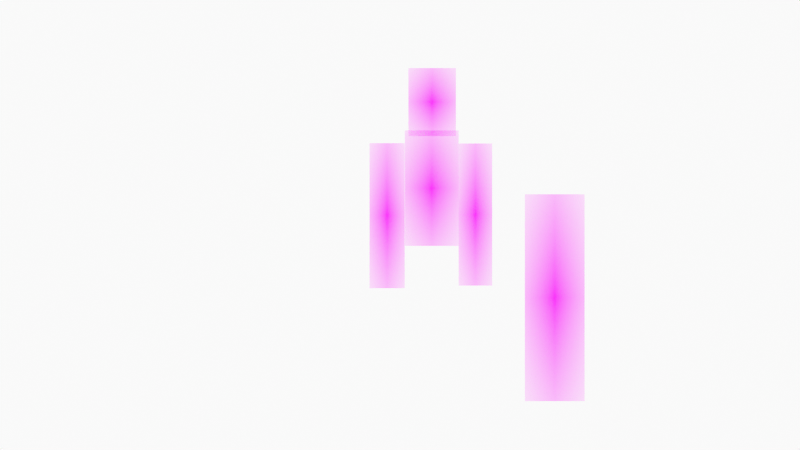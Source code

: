 # Source: character.blend  (saved by Blender 3.3.6; exported with 4.5.12 LTS)
import bpy
from mathutils import Matrix  # noqa: F401  (used for matrix-valued properties, if any)

bpy.ops.wm.read_factory_settings(use_empty=True)
scene = bpy.context.scene
scene.name = 'Scene'

# ---- collections
col_collection = bpy.data.collections.new('Collection'); scene.collection.children.link(col_collection)
col_camera = bpy.data.collections.new('Camera'); scene.collection.children.link(col_camera)

# ---- images (referenced by path relative to the original .blend; pixels are not part of the script)
import os
ASSET_DIR = os.environ.get("B2B_ASSET_DIR", "")  # directory of the original .blend (textures are referenced by path, not embedded)
HERE = os.path.dirname(os.path.abspath(__file__))  # packed textures are extracted next to this script under _unpacked/

def load_image(name, relpath, width, height, colorspace="sRGB"):
    """Load a texture the original file referenced (path relative to the .blend, or extracted next to this script)."""
    p = next((c for c in (os.path.join(HERE, relpath), os.path.join(ASSET_DIR, relpath)) if relpath and os.path.exists(c)), "")
    if p:
        img = bpy.data.images.load(p, check_existing=True)
        img.name = name
    else:  # same state as the original file: an image datablock whose file is absent (Cycles renders it pink)
        img = bpy.data.images.new(name, width, height)
        img.source = "FILE"
        img.filepath = "//" + (relpath or name)
    img.colorspace_settings.name = colorspace
    return img
img_hand_1_removebg_preview_png = load_image('HAND_1-removebg-preview.png', 'Downloads/HAND_1-removebg-preview.png', 1024, 1024, 'sRGB')
img_hand_2_removebg_preview_png = load_image('HAND_2-removebg-preview.png', 'Downloads/HAND_2-removebg-preview.png', 1024, 1024, 'sRGB')
img_head_removebg_preview_png = load_image('HEAD-removebg-preview.png', 'Downloads/HEAD-removebg-preview.png', 1024, 1024, 'sRGB')
img_leg1_removebg_preview_png = load_image('LEG1-removebg-preview.png', 'Downloads/LEG1-removebg-preview.png', 1024, 1024, 'sRGB')
img_leg2_removebg_preview_png = load_image('LEG2-removebg-preview.png', 'Downloads/LEG2-removebg-preview.png', 1024, 1024, 'sRGB')
img_body_removebg_preview__2__png = load_image('BODY-removebg-preview (2).png', 'Downloads/BODY-removebg-preview (2).png', 1024, 1024, 'sRGB')

# ---- materials (node trees are filled in below, after node groups)
mat_solid_stroke = bpy.data.materials.new('Solid Stroke')
mat_solid_stroke.use_transparent_shadow = False
mat_solid_stroke.roughness = 0.5
mat_squares_stroke = bpy.data.materials.new('Squares Stroke')
mat_squares_stroke.use_transparent_shadow = False
mat_squares_stroke.roughness = 0.5
mat_solid_fill = bpy.data.materials.new('Solid Fill')
mat_solid_fill.use_transparent_shadow = False
mat_solid_fill.roughness = 0.5
mat_dots_stroke = bpy.data.materials.new('Dots Stroke')
mat_dots_stroke.use_transparent_shadow = False
mat_dots_stroke.roughness = 0.5
mat_hand_1_removebg_preview = bpy.data.materials.new('HAND_1-removebg-preview')
mat_hand_1_removebg_preview.surface_render_method = 'BLENDED'
mat_hand_1_removebg_preview.blend_method = 'BLEND'
mat_hand_1_removebg_preview.use_transparent_shadow = False
mat_hand_2_removebg_preview = bpy.data.materials.new('HAND_2-removebg-preview')
mat_hand_2_removebg_preview.surface_render_method = 'BLENDED'
mat_hand_2_removebg_preview.blend_method = 'BLEND'
mat_hand_2_removebg_preview.use_transparent_shadow = False
mat_head_removebg_preview = bpy.data.materials.new('HEAD-removebg-preview')
mat_head_removebg_preview.surface_render_method = 'BLENDED'
mat_head_removebg_preview.blend_method = 'BLEND'
mat_head_removebg_preview.use_transparent_shadow = False
mat_leg1_removebg_preview = bpy.data.materials.new('LEG1-removebg-preview')
mat_leg1_removebg_preview.surface_render_method = 'BLENDED'
mat_leg1_removebg_preview.blend_method = 'BLEND'
mat_leg1_removebg_preview.use_transparent_shadow = False
mat_leg2_removebg_preview = bpy.data.materials.new('LEG2-removebg-preview')
mat_leg2_removebg_preview.surface_render_method = 'BLENDED'
mat_leg2_removebg_preview.blend_method = 'BLEND'
mat_leg2_removebg_preview.use_transparent_shadow = False
mat_body_removebg_preview__2 = bpy.data.materials.new('BODY-removebg-preview (2)')
mat_body_removebg_preview__2.surface_render_method = 'BLENDED'
mat_body_removebg_preview__2.blend_method = 'BLEND'
mat_body_removebg_preview__2.use_transparent_shadow = False
mat_material = bpy.data.materials.new('Material')
mat_material.use_transparent_shadow = False
mat_material_001 = bpy.data.materials.new('Material.001')
mat_material_001.use_transparent_shadow = False

# ---- material node trees
mat_dots_stroke.use_nodes = True; mat_dots_stroke.node_tree.nodes.clear()
_N = mat_dots_stroke.node_tree.nodes; _L = mat_dots_stroke.node_tree.links
n0 = _N.new('ShaderNodeOutputMaterial'); n0.name = 'Material Output'; n0.location = (300, 300)
n1 = _N.new('ShaderNodeBsdfPrincipled'); n1.name = 'Principled BSDF'; n1.location = (10, 300)
n1.distribution = 'GGX'
n1.subsurface_method = 'RANDOM_WALK_SKIN'
n1.inputs[3].default_value = 1.45
n1.inputs[27].default_value = (0.0, 0.0, 0.0, 1.0)
n1.inputs[28].default_value = 1.0
_L.new(n1.outputs[0], n0.inputs[0])
n0.is_active_output = True
mat_hand_1_removebg_preview.use_nodes = True; mat_hand_1_removebg_preview.node_tree.nodes.clear()
_N = mat_hand_1_removebg_preview.node_tree.nodes; _L = mat_hand_1_removebg_preview.node_tree.links
n0 = _N.new('ShaderNodeOutputMaterial'); n0.name = 'Material Output'; n0.location = (300, 300)
n1 = _N.new('ShaderNodeTexImage'); n1.name = 'Image Texture'; n1.location = (-200, 300)
n1.image = img_hand_1_removebg_preview_png
n1.extension = 'CLIP'
n2 = _N.new('ShaderNodeBsdfPrincipled'); n2.name = 'Principled BSDF'; n2.location = (0, 300)
n2.distribution = 'GGX'
n2.subsurface_method = 'RANDOM_WALK_SKIN'
n2.inputs[3].default_value = 1.45
n2.inputs[27].default_value = (0.0, 0.0, 0.0, 1.0)
n2.inputs[28].default_value = 1.0
_L.new(n1.outputs[0], n2.inputs[0])
_L.new(n1.outputs[1], n2.inputs[4])
_L.new(n2.outputs[0], n0.inputs[0])
n0.is_active_output = True
mat_hand_2_removebg_preview.use_nodes = True; mat_hand_2_removebg_preview.node_tree.nodes.clear()
_N = mat_hand_2_removebg_preview.node_tree.nodes; _L = mat_hand_2_removebg_preview.node_tree.links
n0 = _N.new('ShaderNodeOutputMaterial'); n0.name = 'Material Output'; n0.location = (300, 300)
n1 = _N.new('ShaderNodeTexImage'); n1.name = 'Image Texture'; n1.location = (-200, 300)
n1.image = img_hand_2_removebg_preview_png
n1.extension = 'CLIP'
n2 = _N.new('ShaderNodeBsdfPrincipled'); n2.name = 'Principled BSDF'; n2.location = (0, 300)
n2.distribution = 'GGX'
n2.subsurface_method = 'RANDOM_WALK_SKIN'
n2.inputs[3].default_value = 1.45
n2.inputs[27].default_value = (0.0, 0.0, 0.0, 1.0)
n2.inputs[28].default_value = 1.0
_L.new(n1.outputs[0], n2.inputs[0])
_L.new(n1.outputs[1], n2.inputs[4])
_L.new(n2.outputs[0], n0.inputs[0])
n0.is_active_output = True
mat_head_removebg_preview.use_nodes = True; mat_head_removebg_preview.node_tree.nodes.clear()
_N = mat_head_removebg_preview.node_tree.nodes; _L = mat_head_removebg_preview.node_tree.links
n0 = _N.new('ShaderNodeOutputMaterial'); n0.name = 'Material Output'; n0.location = (300, 300)
n1 = _N.new('ShaderNodeTexImage'); n1.name = 'Image Texture'; n1.location = (-200, 300)
n1.image = img_head_removebg_preview_png
n1.extension = 'CLIP'
n2 = _N.new('ShaderNodeBsdfPrincipled'); n2.name = 'Principled BSDF'; n2.location = (0, 300)
n2.distribution = 'GGX'
n2.subsurface_method = 'RANDOM_WALK_SKIN'
n2.inputs[3].default_value = 1.45
n2.inputs[27].default_value = (0.0, 0.0, 0.0, 1.0)
n2.inputs[28].default_value = 1.0
_L.new(n1.outputs[0], n2.inputs[0])
_L.new(n1.outputs[1], n2.inputs[4])
_L.new(n2.outputs[0], n0.inputs[0])
n0.is_active_output = True
mat_leg1_removebg_preview.use_nodes = True; mat_leg1_removebg_preview.node_tree.nodes.clear()
_N = mat_leg1_removebg_preview.node_tree.nodes; _L = mat_leg1_removebg_preview.node_tree.links
n0 = _N.new('ShaderNodeOutputMaterial'); n0.name = 'Material Output'; n0.location = (300, 300)
n1 = _N.new('ShaderNodeTexImage'); n1.name = 'Image Texture'; n1.location = (-200, 300)
n1.image = img_leg1_removebg_preview_png
n1.extension = 'CLIP'
n2 = _N.new('ShaderNodeBsdfPrincipled'); n2.name = 'Principled BSDF'; n2.location = (0, 300)
n2.distribution = 'GGX'
n2.subsurface_method = 'RANDOM_WALK_SKIN'
n2.inputs[3].default_value = 1.45
n2.inputs[27].default_value = (0.0, 0.0, 0.0, 1.0)
n2.inputs[28].default_value = 1.0
_L.new(n1.outputs[0], n2.inputs[0])
_L.new(n1.outputs[1], n2.inputs[4])
_L.new(n2.outputs[0], n0.inputs[0])
n0.is_active_output = True
mat_leg2_removebg_preview.use_nodes = True; mat_leg2_removebg_preview.node_tree.nodes.clear()
_N = mat_leg2_removebg_preview.node_tree.nodes; _L = mat_leg2_removebg_preview.node_tree.links
n0 = _N.new('ShaderNodeOutputMaterial'); n0.name = 'Material Output'; n0.location = (300, 300)
n1 = _N.new('ShaderNodeTexImage'); n1.name = 'Image Texture'; n1.location = (-200, 300)
n1.image = img_leg2_removebg_preview_png
n1.extension = 'CLIP'
n2 = _N.new('ShaderNodeBsdfPrincipled'); n2.name = 'Principled BSDF'; n2.location = (0, 300)
n2.distribution = 'GGX'
n2.subsurface_method = 'RANDOM_WALK_SKIN'
n2.inputs[3].default_value = 1.45
n2.inputs[27].default_value = (0.0, 0.0, 0.0, 1.0)
n2.inputs[28].default_value = 1.0
_L.new(n1.outputs[0], n2.inputs[0])
_L.new(n1.outputs[1], n2.inputs[4])
_L.new(n2.outputs[0], n0.inputs[0])
n0.is_active_output = True
mat_body_removebg_preview__2.use_nodes = True; mat_body_removebg_preview__2.node_tree.nodes.clear()
_N = mat_body_removebg_preview__2.node_tree.nodes; _L = mat_body_removebg_preview__2.node_tree.links
n0 = _N.new('ShaderNodeOutputMaterial'); n0.name = 'Material Output'; n0.location = (300, 300)
n1 = _N.new('ShaderNodeTexImage'); n1.name = 'Image Texture'; n1.location = (-200, 300)
n1.image = img_body_removebg_preview__2__png
n1.extension = 'CLIP'
n2 = _N.new('ShaderNodeBsdfPrincipled'); n2.name = 'Principled BSDF'; n2.location = (0, 300)
n2.distribution = 'GGX'
n2.subsurface_method = 'RANDOM_WALK_SKIN'
n2.inputs[3].default_value = 1.45
n2.inputs[27].default_value = (0.0, 0.0, 0.0, 1.0)
n2.inputs[28].default_value = 1.0
_L.new(n1.outputs[0], n2.inputs[0])
_L.new(n1.outputs[1], n2.inputs[4])
_L.new(n2.outputs[0], n0.inputs[0])
n0.is_active_output = True
mat_material.use_nodes = True; mat_material.node_tree.nodes.clear()
_N = mat_material.node_tree.nodes; _L = mat_material.node_tree.links
n0 = _N.new('ShaderNodeBsdfPrincipled'); n0.name = 'Principled BSDF'; n0.location = (10, 300)
n0.distribution = 'GGX'
n0.subsurface_method = 'RANDOM_WALK_SKIN'
n0.inputs[3].default_value = 1.45
n0.inputs[27].default_value = (0.0, 0.0, 0.0, 1.0)
n0.inputs[28].default_value = 1.0
n1 = _N.new('ShaderNodeOutputMaterial'); n1.name = 'Material Output'; n1.location = (300, 300)
_L.new(n0.outputs[0], n1.inputs[0])
n1.is_active_output = True
mat_material_001.use_nodes = True; mat_material_001.node_tree.nodes.clear()
_N = mat_material_001.node_tree.nodes; _L = mat_material_001.node_tree.links
n0 = _N.new('ShaderNodeBsdfPrincipled'); n0.name = 'Principled BSDF'; n0.location = (10, 300)
n0.distribution = 'GGX'
n0.subsurface_method = 'RANDOM_WALK_SKIN'
n0.inputs[3].default_value = 1.45
n0.inputs[27].default_value = (0.0, 0.0, 0.0, 1.0)
n0.inputs[28].default_value = 1.0
n1 = _N.new('ShaderNodeOutputMaterial'); n1.name = 'Material Output'; n1.location = (300, 300)
_L.new(n0.outputs[0], n1.inputs[0])
n1.is_active_output = True

# ---- world
world_world = bpy.data.worlds.new('World'); scene.world = world_world
world_world.use_nodes = True; world_world.node_tree.nodes.clear()
_N = world_world.node_tree.nodes; _L = world_world.node_tree.links
n0 = _N.new('ShaderNodeOutputWorld'); n0.name = 'World Output'; n0.location = (300, 300)
n1 = _N.new('ShaderNodeBackground'); n1.name = 'Background'; n1.location = (10, 300)
n1.inputs[0].default_value = (0.9513, 0.9513, 0.9513, 1.0)
_L.new(n1.outputs[0], n0.inputs[0])
n0.is_active_output = True
world_world.color = (0.9513, 0.9513, 0.9513)
world_world.use_sun_shadow = False
world_world.sun_shadow_jitter_overblur = 0.0

# ---- cameras
cam_camera = bpy.data.cameras.new('Camera')
cam_camera.display_size = 2.0

# ---- meshes
me_hand_1_removebg_preview = bpy.data.meshes.new('HAND_1-removebg-preview')
me_hand_1_removebg_preview.from_pydata([(-0.1211, -0.5, 0.0), (0.1211, -0.5, 0.0), (-0.1211, 0.5, 0.0), (0.1211, 0.5, 0.0)], [], [(0, 1, 3, 2)])
_uv = me_hand_1_removebg_preview.uv_layers.new(name='UVMap')
_uv.uv.foreach_set('vector', [0.0, 0.0, 1.0, 0.0, 1.0, 1.0, 0.0, 1.0])
me_hand_1_removebg_preview.materials.append(mat_hand_1_removebg_preview)
me_hand_1_removebg_preview.update()
me_hand_2_removebg_preview = bpy.data.meshes.new('HAND_2-removebg-preview')
me_hand_2_removebg_preview.from_pydata([(-0.1181, -0.5, 0.0), (0.1181, -0.5, 0.0), (-0.1181, 0.5, 0.0), (0.1181, 0.5, 0.0)], [], [(0, 1, 3, 2)])
_uv = me_hand_2_removebg_preview.uv_layers.new(name='UVMap')
_uv.uv.foreach_set('vector', [0.0, 0.0, 1.0, 0.0, 1.0, 1.0, 0.0, 1.0])
me_hand_2_removebg_preview.materials.append(mat_hand_2_removebg_preview)
me_hand_2_removebg_preview.update()
me_head_removebg_preview = bpy.data.meshes.new('HEAD-removebg-preview')
me_head_removebg_preview.from_pydata([(-0.3487, -0.5, 0.0), (0.3487, -0.5, 0.0), (-0.3487, 0.5, 0.0), (0.3487, 0.5, 0.0)], [], [(0, 1, 3, 2)])
_uv = me_head_removebg_preview.uv_layers.new(name='UVMap')
_uv.uv.foreach_set('vector', [0.0, 0.0, 1.0, 0.0, 1.0, 1.0, 0.0, 1.0])
me_head_removebg_preview.materials.append(mat_head_removebg_preview)
me_head_removebg_preview.update()
me_leg1_removebg_preview = bpy.data.meshes.new('LEG1-removebg-preview')
me_leg1_removebg_preview.from_pydata([(-0.1443, -0.5, 0.0), (0.1443, -0.5, 0.0), (-0.1443, 0.5, 0.0), (0.1443, 0.5, 0.0)], [], [(0, 1, 3, 2)])
_uv = me_leg1_removebg_preview.uv_layers.new(name='UVMap')
_uv.uv.foreach_set('vector', [0.0, 0.0, 1.0, 0.0, 1.0, 1.0, 0.0, 1.0])
me_leg1_removebg_preview.materials.append(mat_leg1_removebg_preview)
me_leg1_removebg_preview.update()
me_leg2_removebg_preview = bpy.data.meshes.new('LEG2-removebg-preview')
me_leg2_removebg_preview.from_pydata([(-0.144, -0.5, 0.0), (0.144, -0.5, 0.0), (-0.144, 0.5, 0.0), (0.144, 0.5, 0.0)], [], [(0, 1, 3, 2)])
_uv = me_leg2_removebg_preview.uv_layers.new(name='UVMap')
_uv.uv.foreach_set('vector', [0.0, 0.0, 1.0, 0.0, 1.0, 1.0, 0.0, 1.0])
me_leg2_removebg_preview.materials.append(mat_leg2_removebg_preview)
me_leg2_removebg_preview.update()
me_body_removebg_preview__2 = bpy.data.meshes.new('BODY-removebg-preview (2)')
me_body_removebg_preview__2.from_pydata([(-0.2328, -0.5, 0.0), (0.2328, -0.5, 0.0), (-0.2328, 0.5, 0.0), (0.2328, 0.5, 0.0)], [], [(0, 1, 3, 2)])
_uv = me_body_removebg_preview__2.uv_layers.new(name='UVMap')
_uv.uv.foreach_set('vector', [0.0, 0.0, 1.0, 0.0, 1.0, 1.0, 0.0, 1.0])
me_body_removebg_preview__2.materials.append(mat_body_removebg_preview__2)
me_body_removebg_preview__2.update()

# ---- objects
ob_stroke = bpy.data.objects.new('Stroke', None)
ob_hand_1_removebg_preview = bpy.data.objects.new('HAND_1-removebg-preview', me_hand_1_removebg_preview)
ob_hand_2_removebg_preview = bpy.data.objects.new('HAND_2-removebg-preview', me_hand_2_removebg_preview)
ob_head_removebg_preview = bpy.data.objects.new('HEAD-removebg-preview', me_head_removebg_preview)
ob_leg1_removebg_preview = bpy.data.objects.new('LEG1-removebg-preview', me_leg1_removebg_preview)
ob_leg2_removebg_preview = bpy.data.objects.new('LEG2-removebg-preview', me_leg2_removebg_preview)
ob_body_removebg_preview__2 = bpy.data.objects.new('BODY-removebg-preview (2)', me_body_removebg_preview__2)
ob_the_hangman_set = bpy.data.objects.new('The_Hangman_set', None)
ob_camera = bpy.data.objects.new('Camera', cam_camera)

# ---- transforms, parenting, visibility, modifiers, constraints
ob_stroke.location = (0.0, 0.0, 0.0)
ob_stroke.empty_display_size = 0.2
ob_stroke.empty_image_offset = (0.0, 0.0)
ob_stroke.empty_image_side = 'FRONT'
ob_stroke.use_grease_pencil_lights = True
ob_stroke.lineart.crease_threshold = 0.0
ob_hand_1_removebg_preview.location = (-0.1392, 0.0, 0.1031)
ob_hand_1_removebg_preview.rotation_euler = (1.571, 0.0, 0.0)
ob_hand_1_removebg_preview.scale = (1.566, 1.566, 1.0)
ob_hand_2_removebg_preview.location = (0.8142, 0.0, 0.1156)
ob_hand_2_removebg_preview.rotation_euler = (1.571, 0.0, 0.0)
ob_hand_2_removebg_preview.scale = (1.534, 1.534, 1.0)
ob_head_removebg_preview.location = (0.3473, 0.0, 1.33)
ob_head_removebg_preview.rotation_euler = (1.571, 0.0, 0.0)
ob_head_removebg_preview.scale = (0.7349, 0.7349, 1.0)
ob_leg1_removebg_preview.location = (1.671, 0.0, -0.7827)
ob_leg1_removebg_preview.rotation_euler = (1.571, 0.0, 0.0)
ob_leg1_removebg_preview.scale = (2.234, 2.234, 1.0)
ob_leg2_removebg_preview.location = (5.619, 0.0, -0.8087)
ob_leg2_removebg_preview.rotation_euler = (1.571, 0.0, 0.0)
ob_leg2_removebg_preview.scale = (2.15, 2.15, 1.0)
ob_body_removebg_preview__2.location = (0.3429, 0.0, 0.4007)
ob_body_removebg_preview__2.rotation_euler = (1.571, 0.0, 0.0)
ob_body_removebg_preview__2.scale = (1.247, 1.247, 1.0)
ob_the_hangman_set.location = (0.0, 0.0, 0.0)
ob_the_hangman_set.empty_image_offset = (0.0, 0.0)
ob_the_hangman_set.color = (0.0, 0.0, 0.0, 1.0)
ob_the_hangman_set.use_grease_pencil_lights = True
ob_camera.location = (0.0, -12.0, 0.0)
ob_camera.rotation_euler = (1.571, -0.0, -0.0)
ob_camera.empty_image_side = 'FRONT'
ob_camera.lineart.crease_threshold = 0.0

# ---- collection membership
col_collection.objects.link(ob_stroke)
col_collection.objects.link(ob_hand_1_removebg_preview)
col_collection.objects.link(ob_hand_2_removebg_preview)
col_collection.objects.link(ob_head_removebg_preview)
col_collection.objects.link(ob_leg1_removebg_preview)
col_collection.objects.link(ob_leg2_removebg_preview)
col_collection.objects.link(ob_body_removebg_preview__2)
col_collection.objects.link(ob_the_hangman_set)
col_camera.objects.link(ob_camera)

# ---- scene / render settings (as saved in the file)
scene.camera = ob_camera
scene.frame_start = 1; scene.frame_end = 60; scene.frame_set(46)
scene.render.engine = 'BLENDER_EEVEE_NEXT'
scene.render.image_settings.file_format = 'FFMPEG'
scene.render.image_settings.color_mode = 'RGB'
scene.cycles.sampling_pattern = 'TABULATED_SOBOL'
scene.cycles.use_light_tree = False
scene.view_settings.view_transform = 'Standard'
bpy.context.view_layer.update()
